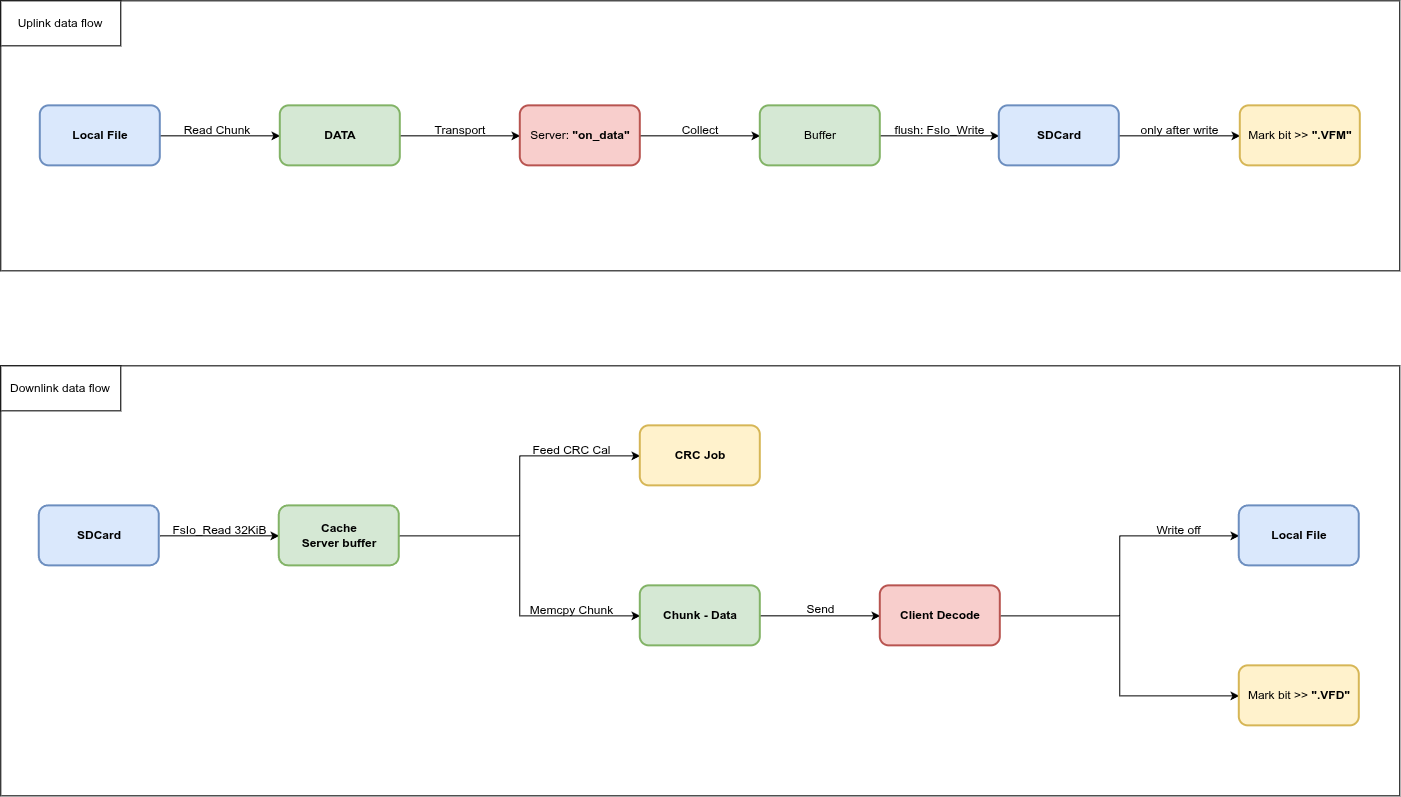

The diagram above was exported from draw.io. Its source (the exported page's mxGraphModel, read from the mxfile embedded in the PNG):
<mxGraphModel dx="2514" dy="1029" grid="1" gridSize="10" guides="1" tooltips="1" connect="1" arrows="1" fold="1" page="1" pageScale="1" pageWidth="850" pageHeight="1100" math="0" shadow="0">
  <root>
    <mxCell id="0" />
    <mxCell id="1" parent="0" />
    <mxCell id="ZRYbT9hJGieqhlargr2e-212" parent="1" style="rounded=0;whiteSpace=wrap;html=1;strokeColor=default;fillColor=none;" value="" vertex="1">
      <mxGeometry height="270" width="1399" x="-718.5" y="475" as="geometry" />
    </mxCell>
    <mxCell id="ZRYbT9hJGieqhlargr2e-176" edge="1" parent="1" source="ZRYbT9hJGieqhlargr2e-174" style="edgeStyle=orthogonalEdgeStyle;rounded=0;orthogonalLoop=1;jettySize=auto;html=1;" target="ZRYbT9hJGieqhlargr2e-175" value="">
      <mxGeometry relative="1" as="geometry" />
    </mxCell>
    <mxCell id="ZRYbT9hJGieqhlargr2e-174" parent="1" style="rounded=1;whiteSpace=wrap;html=1;strokeWidth=2;fillColor=#dae8fc;strokeColor=#6c8ebf;fontStyle=1" value="Local File" vertex="1">
      <mxGeometry height="60" width="120" x="-679" y="580" as="geometry" />
    </mxCell>
    <mxCell id="ZRYbT9hJGieqhlargr2e-181" edge="1" parent="1" source="ZRYbT9hJGieqhlargr2e-175" style="edgeStyle=orthogonalEdgeStyle;rounded=0;orthogonalLoop=1;jettySize=auto;html=1;entryX=0;entryY=0.5;entryDx=0;entryDy=0;" target="ZRYbT9hJGieqhlargr2e-178">
      <mxGeometry relative="1" as="geometry" />
    </mxCell>
    <mxCell id="ZRYbT9hJGieqhlargr2e-175" parent="1" style="rounded=1;whiteSpace=wrap;html=1;strokeWidth=2;fillColor=#d5e8d4;strokeColor=#82b366;fontStyle=1" value="DATA" vertex="1">
      <mxGeometry height="60" width="120" x="-439" y="580" as="geometry" />
    </mxCell>
    <mxCell id="ZRYbT9hJGieqhlargr2e-177" parent="1" style="text;html=1;whiteSpace=wrap;strokeColor=none;fillColor=none;align=center;verticalAlign=middle;rounded=0;" value="Read Chunk" vertex="1">
      <mxGeometry height="30" width="90" x="-547" y="590" as="geometry" />
    </mxCell>
    <mxCell id="ZRYbT9hJGieqhlargr2e-184" edge="1" parent="1" source="ZRYbT9hJGieqhlargr2e-178" style="edgeStyle=orthogonalEdgeStyle;rounded=0;orthogonalLoop=1;jettySize=auto;html=1;" target="ZRYbT9hJGieqhlargr2e-183">
      <mxGeometry relative="1" as="geometry" />
    </mxCell>
    <mxCell id="ZRYbT9hJGieqhlargr2e-178" parent="1" style="rounded=1;whiteSpace=wrap;html=1;strokeWidth=2;fillColor=#f8cecc;strokeColor=#b85450;fontStyle=1" value="&lt;span style=&quot;font-weight: normal;&quot;&gt;Server: &lt;/span&gt;&quot;on_data&quot;" vertex="1">
      <mxGeometry height="60" width="120" x="-199" y="580" as="geometry" />
    </mxCell>
    <mxCell id="ZRYbT9hJGieqhlargr2e-182" parent="1" style="text;html=1;whiteSpace=wrap;strokeColor=none;fillColor=none;align=center;verticalAlign=middle;rounded=0;" value="Transport" vertex="1">
      <mxGeometry height="30" width="90" x="-304" y="590" as="geometry" />
    </mxCell>
    <mxCell id="ZRYbT9hJGieqhlargr2e-187" edge="1" parent="1" source="ZRYbT9hJGieqhlargr2e-183" style="edgeStyle=orthogonalEdgeStyle;rounded=0;orthogonalLoop=1;jettySize=auto;html=1;" target="ZRYbT9hJGieqhlargr2e-186" value="">
      <mxGeometry relative="1" as="geometry" />
    </mxCell>
    <mxCell id="ZRYbT9hJGieqhlargr2e-183" parent="1" style="rounded=1;whiteSpace=wrap;html=1;strokeWidth=2;fillColor=#d5e8d4;strokeColor=#82b366;fontStyle=1" value="&lt;span style=&quot;font-weight: normal;&quot;&gt;Buffer&lt;/span&gt;" vertex="1">
      <mxGeometry height="60" width="120" x="41" y="580" as="geometry" />
    </mxCell>
    <mxCell id="ZRYbT9hJGieqhlargr2e-185" parent="1" style="text;html=1;whiteSpace=wrap;strokeColor=none;fillColor=none;align=center;verticalAlign=middle;rounded=0;" value="Collect" vertex="1">
      <mxGeometry height="30" width="90" x="-64" y="590" as="geometry" />
    </mxCell>
    <mxCell id="ZRYbT9hJGieqhlargr2e-190" edge="1" parent="1" source="ZRYbT9hJGieqhlargr2e-186" style="edgeStyle=orthogonalEdgeStyle;rounded=0;orthogonalLoop=1;jettySize=auto;html=1;entryX=0;entryY=0.5;entryDx=0;entryDy=0;" target="ZRYbT9hJGieqhlargr2e-189">
      <mxGeometry relative="1" as="geometry" />
    </mxCell>
    <mxCell id="ZRYbT9hJGieqhlargr2e-186" parent="1" style="rounded=1;whiteSpace=wrap;html=1;strokeWidth=2;fillColor=#dae8fc;strokeColor=#6c8ebf;fontStyle=1" value="SDCard" vertex="1">
      <mxGeometry height="60" width="120" x="280" y="580" as="geometry" />
    </mxCell>
    <mxCell id="ZRYbT9hJGieqhlargr2e-188" parent="1" style="text;html=1;whiteSpace=wrap;strokeColor=none;fillColor=none;align=center;verticalAlign=middle;rounded=0;" value="flush: FsIo_Write" vertex="1">
      <mxGeometry height="30" width="105" x="168" y="590" as="geometry" />
    </mxCell>
    <mxCell id="ZRYbT9hJGieqhlargr2e-189" parent="1" style="rounded=1;whiteSpace=wrap;html=1;strokeWidth=2;fillColor=#fff2cc;strokeColor=#d6b656;fontStyle=1" value="&lt;span style=&quot;font-weight: normal;&quot;&gt;Mark bit &amp;gt;&amp;gt; &lt;/span&gt;&quot;.VFM&quot;" vertex="1">
      <mxGeometry height="60" width="120" x="521" y="580" as="geometry" />
    </mxCell>
    <mxCell id="ZRYbT9hJGieqhlargr2e-191" parent="1" style="text;html=1;whiteSpace=wrap;strokeColor=none;fillColor=none;align=center;verticalAlign=middle;rounded=0;" value="only after write" vertex="1">
      <mxGeometry height="30" width="105" x="408" y="590" as="geometry" />
    </mxCell>
    <mxCell id="ZRYbT9hJGieqhlargr2e-193" parent="1" style="rounded=1;whiteSpace=wrap;html=1;strokeWidth=2;fillColor=#dae8fc;strokeColor=#6c8ebf;fontStyle=1" value="SDCard" vertex="1">
      <mxGeometry height="60" width="120" x="-680" y="980" as="geometry" />
    </mxCell>
    <mxCell id="ZRYbT9hJGieqhlargr2e-194" edge="1" parent="1" style="edgeStyle=orthogonalEdgeStyle;rounded=0;orthogonalLoop=1;jettySize=auto;html=1;" target="ZRYbT9hJGieqhlargr2e-195" value="">
      <mxGeometry relative="1" as="geometry">
        <mxPoint x="-559" y="1010" as="sourcePoint" />
      </mxGeometry>
    </mxCell>
    <mxCell id="ZRYbT9hJGieqhlargr2e-198" edge="1" parent="1" source="ZRYbT9hJGieqhlargr2e-195" style="edgeStyle=orthogonalEdgeStyle;rounded=0;orthogonalLoop=1;jettySize=auto;html=1;entryX=0;entryY=0.5;entryDx=0;entryDy=0;" target="ZRYbT9hJGieqhlargr2e-197">
      <mxGeometry relative="1" as="geometry" />
    </mxCell>
    <mxCell id="ZRYbT9hJGieqhlargr2e-200" edge="1" parent="1" source="ZRYbT9hJGieqhlargr2e-195" style="edgeStyle=orthogonalEdgeStyle;rounded=0;orthogonalLoop=1;jettySize=auto;html=1;entryX=0;entryY=0.5;entryDx=0;entryDy=0;" target="ZRYbT9hJGieqhlargr2e-199">
      <mxGeometry relative="1" as="geometry" />
    </mxCell>
    <mxCell id="ZRYbT9hJGieqhlargr2e-195" parent="1" style="rounded=1;whiteSpace=wrap;html=1;strokeWidth=2;fillColor=#d5e8d4;strokeColor=#82b366;fontStyle=1" value="Cache&lt;br&gt;Server buffer" vertex="1">
      <mxGeometry height="60" width="120" x="-440" y="980" as="geometry" />
    </mxCell>
    <mxCell id="ZRYbT9hJGieqhlargr2e-196" parent="1" style="text;html=1;whiteSpace=wrap;strokeColor=none;fillColor=none;align=center;verticalAlign=middle;rounded=0;" value="FsIo_Read 32KiB" vertex="1">
      <mxGeometry height="30" width="105" x="-552" y="990" as="geometry" />
    </mxCell>
    <mxCell id="ZRYbT9hJGieqhlargr2e-197" parent="1" style="rounded=1;whiteSpace=wrap;html=1;strokeWidth=2;fillColor=#fff2cc;strokeColor=#d6b656;fontStyle=1" value="CRC Job" vertex="1">
      <mxGeometry height="60" width="120" x="-79" y="900" as="geometry" />
    </mxCell>
    <mxCell id="ZRYbT9hJGieqhlargr2e-206" edge="1" parent="1" source="ZRYbT9hJGieqhlargr2e-199" style="edgeStyle=orthogonalEdgeStyle;rounded=0;orthogonalLoop=1;jettySize=auto;html=1;" target="ZRYbT9hJGieqhlargr2e-201">
      <mxGeometry relative="1" as="geometry" />
    </mxCell>
    <mxCell id="ZRYbT9hJGieqhlargr2e-199" parent="1" style="rounded=1;whiteSpace=wrap;html=1;strokeWidth=2;fillColor=#d5e8d4;strokeColor=#82b366;fontStyle=1" value="Chunk - Data" vertex="1">
      <mxGeometry height="60" width="120" x="-79" y="1060" as="geometry" />
    </mxCell>
    <mxCell id="ZRYbT9hJGieqhlargr2e-204" edge="1" parent="1" source="ZRYbT9hJGieqhlargr2e-201" style="edgeStyle=orthogonalEdgeStyle;rounded=0;orthogonalLoop=1;jettySize=auto;html=1;entryX=0;entryY=0.5;entryDx=0;entryDy=0;" target="ZRYbT9hJGieqhlargr2e-202">
      <mxGeometry relative="1" as="geometry" />
    </mxCell>
    <mxCell id="ZRYbT9hJGieqhlargr2e-205" edge="1" parent="1" source="ZRYbT9hJGieqhlargr2e-201" style="edgeStyle=orthogonalEdgeStyle;rounded=0;orthogonalLoop=1;jettySize=auto;html=1;entryX=0;entryY=0.5;entryDx=0;entryDy=0;" target="ZRYbT9hJGieqhlargr2e-203">
      <mxGeometry relative="1" as="geometry" />
    </mxCell>
    <mxCell id="ZRYbT9hJGieqhlargr2e-201" parent="1" style="rounded=1;whiteSpace=wrap;html=1;strokeWidth=2;fillColor=#f8cecc;strokeColor=#b85450;fontStyle=1" value="Client Decode" vertex="1">
      <mxGeometry height="60" width="120" x="161" y="1060" as="geometry" />
    </mxCell>
    <mxCell id="ZRYbT9hJGieqhlargr2e-202" parent="1" style="rounded=1;whiteSpace=wrap;html=1;strokeWidth=2;fillColor=#dae8fc;strokeColor=#6c8ebf;fontStyle=1" value="Local File" vertex="1">
      <mxGeometry height="60" width="120" x="520" y="980" as="geometry" />
    </mxCell>
    <mxCell id="ZRYbT9hJGieqhlargr2e-203" parent="1" style="rounded=1;whiteSpace=wrap;html=1;strokeWidth=2;fillColor=#fff2cc;strokeColor=#d6b656;fontStyle=1" value="&lt;span style=&quot;font-weight: normal;&quot;&gt;Mark bit &amp;gt;&amp;gt; &lt;/span&gt;&quot;.VFD&quot;" vertex="1">
      <mxGeometry height="60" width="120" x="520" y="1140" as="geometry" />
    </mxCell>
    <mxCell id="ZRYbT9hJGieqhlargr2e-207" parent="1" style="text;html=1;whiteSpace=wrap;strokeColor=none;fillColor=none;align=center;verticalAlign=middle;rounded=0;" value="Feed CRC Cal" vertex="1">
      <mxGeometry height="30" width="105" x="-200" y="910" as="geometry" />
    </mxCell>
    <mxCell id="ZRYbT9hJGieqhlargr2e-208" parent="1" style="text;html=1;whiteSpace=wrap;strokeColor=none;fillColor=none;align=center;verticalAlign=middle;rounded=0;" value="Memcpy Chunk" vertex="1">
      <mxGeometry height="30" width="105" x="-200" y="1070" as="geometry" />
    </mxCell>
    <mxCell id="ZRYbT9hJGieqhlargr2e-209" parent="1" style="text;html=1;whiteSpace=wrap;strokeColor=none;fillColor=none;align=center;verticalAlign=middle;rounded=0;" value="Send" vertex="1">
      <mxGeometry height="30" width="105" x="49" y="1069" as="geometry" />
    </mxCell>
    <mxCell id="ZRYbT9hJGieqhlargr2e-210" parent="1" style="text;html=1;whiteSpace=wrap;strokeColor=none;fillColor=none;align=center;verticalAlign=middle;rounded=0;" value="Write off" vertex="1">
      <mxGeometry height="30" width="105" x="407" y="990" as="geometry" />
    </mxCell>
    <mxCell id="ZRYbT9hJGieqhlargr2e-214" parent="1" style="rounded=0;whiteSpace=wrap;html=1;" value="Uplink data flow" vertex="1">
      <mxGeometry height="45" width="120" x="-718.5" y="475" as="geometry" />
    </mxCell>
    <mxCell id="ZRYbT9hJGieqhlargr2e-217" parent="1" style="rounded=0;whiteSpace=wrap;html=1;strokeColor=default;fillColor=none;" value="" vertex="1">
      <mxGeometry height="430" width="1399" x="-718.5" y="840" as="geometry" />
    </mxCell>
    <mxCell id="ZRYbT9hJGieqhlargr2e-218" parent="1" style="rounded=0;whiteSpace=wrap;html=1;" value="Downlink data flow" vertex="1">
      <mxGeometry height="45" width="120" x="-718.5" y="840" as="geometry" />
    </mxCell>
  </root>
</mxGraphModel>